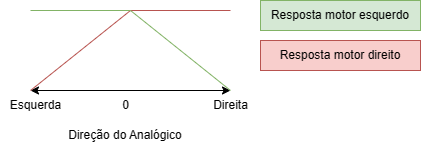

The diagram above was exported from draw.io. Its source (the exported page's mxGraphModel, read from the mxfile embedded in the PNG):
<mxGraphModel dx="1816" dy="543" grid="0" gridSize="10" guides="1" tooltips="1" connect="1" arrows="1" fold="1" page="1" pageScale="1" pageWidth="827" pageHeight="1169" math="0" shadow="0">
  <root>
    <mxCell id="0" />
    <mxCell id="1" parent="0" />
    <mxCell id="2" value="" style="endArrow=classic;startArrow=classic;html=1;rounded=0;" edge="1" parent="1">
      <mxGeometry width="50" height="50" relative="1" as="geometry">
        <mxPoint x="360" y="480" as="sourcePoint" />
        <mxPoint x="560" y="480" as="targetPoint" />
      </mxGeometry>
    </mxCell>
    <mxCell id="3" value="0" style="text;html=1;align=center;verticalAlign=middle;resizable=0;points=[];autosize=1;strokeColor=none;fillColor=none;" vertex="1" parent="1">
      <mxGeometry x="440" y="480" width="30" height="30" as="geometry" />
    </mxCell>
    <mxCell id="4" value="Direita" style="text;html=1;align=center;verticalAlign=middle;resizable=0;points=[];autosize=1;strokeColor=none;fillColor=none;" vertex="1" parent="1">
      <mxGeometry x="530" y="480" width="60" height="30" as="geometry" />
    </mxCell>
    <mxCell id="5" value="Esquerda" style="text;html=1;align=center;verticalAlign=middle;resizable=0;points=[];autosize=1;strokeColor=none;fillColor=none;" vertex="1" parent="1">
      <mxGeometry x="330" y="480" width="70" height="30" as="geometry" />
    </mxCell>
    <mxCell id="6" value="" style="endArrow=none;html=1;rounded=0;fillColor=#f8cecc;strokeColor=#b85450;" edge="1" parent="1">
      <mxGeometry width="50" height="50" relative="1" as="geometry">
        <mxPoint x="360" y="480" as="sourcePoint" />
        <mxPoint x="460" y="400" as="targetPoint" />
      </mxGeometry>
    </mxCell>
    <mxCell id="7" value="" style="endArrow=none;html=1;rounded=0;fillColor=#f8cecc;strokeColor=#b85450;" edge="1" parent="1">
      <mxGeometry width="50" height="50" relative="1" as="geometry">
        <mxPoint x="460" y="400" as="sourcePoint" />
        <mxPoint x="560" y="400" as="targetPoint" />
      </mxGeometry>
    </mxCell>
    <mxCell id="8" value="" style="endArrow=none;html=1;rounded=0;fillColor=#d5e8d4;strokeColor=#82b366;" edge="1" parent="1">
      <mxGeometry width="50" height="50" relative="1" as="geometry">
        <mxPoint x="560" y="480" as="sourcePoint" />
        <mxPoint x="460" y="400" as="targetPoint" />
      </mxGeometry>
    </mxCell>
    <mxCell id="9" value="" style="endArrow=none;html=1;rounded=0;fillColor=#d5e8d4;strokeColor=#82b366;" edge="1" parent="1">
      <mxGeometry width="50" height="50" relative="1" as="geometry">
        <mxPoint x="360" y="400" as="sourcePoint" />
        <mxPoint x="460" y="400" as="targetPoint" />
      </mxGeometry>
    </mxCell>
    <mxCell id="10" value="Direção do Analógico" style="text;html=1;strokeColor=none;fillColor=none;align=center;verticalAlign=middle;whiteSpace=wrap;rounded=0;" vertex="1" parent="1">
      <mxGeometry x="380" y="510" width="150" height="30" as="geometry" />
    </mxCell>
    <mxCell id="11" value="Resposta motor esquerdo" style="text;html=1;strokeColor=#82b366;fillColor=#d5e8d4;align=center;verticalAlign=middle;whiteSpace=wrap;rounded=0;" vertex="1" parent="1">
      <mxGeometry x="590" y="390" width="160" height="30" as="geometry" />
    </mxCell>
    <mxCell id="12" value="Resposta motor direito" style="text;html=1;strokeColor=#b85450;fillColor=#f8cecc;align=center;verticalAlign=middle;whiteSpace=wrap;rounded=0;" vertex="1" parent="1">
      <mxGeometry x="590" y="430" width="160" height="30" as="geometry" />
    </mxCell>
  </root>
</mxGraphModel>